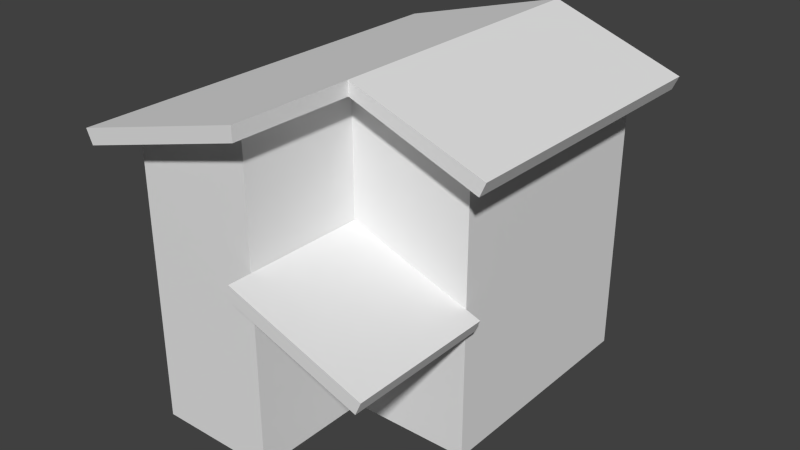# Source: Building2.blend  (saved by Blender 2.72.0; exported with 4.5.12 LTS)
import bpy
from mathutils import Matrix  # noqa: F401  (used for matrix-valued properties, if any)

bpy.ops.wm.read_factory_settings(use_empty=True)
scene = bpy.context.scene
scene.name = 'Scene'

# ---- collections
col_collection_1 = bpy.data.collections.new('Collection 1'); scene.collection.children.link(col_collection_1)

# ---- world
world_world = bpy.data.worlds.new('World'); scene.world = world_world
world_world.color = (0.05088, 0.05088, 0.05088)
world_world.use_sun_shadow = False
world_world.sun_shadow_jitter_overblur = 0.0
world_world.cycles.sampling_method = 'MANUAL'
world_world.cycles.sample_map_resolution = 256

# ---- meshes
me_cube = bpy.data.meshes.new('Cube')
me_cube.from_pydata([(0.1638, 5.608, -8.25), (0.1637, 5.608, -3.75), (-4.023, 4.124, -3.75), (-4.023, 4.124, -8.25), (-0.008023, 6.001, -8.25), (-0.008056, 6.001, -3.75), (-4.195, 4.517, -3.75), (-4.195, 4.517, -8.25), (3.75, 1.222e-05, -3.75), (3.75, -1.222e-05, 3.75), (-3.75, -1.222e-05, 3.75), (-3.75, 1.222e-05, -3.75), (3.75, 8.648, -3.75), (3.75, 8.648, 3.75), (-3.75, 8.799, 3.75), (-3.75, 8.813, -3.75), (2.739e-05, 1.222e-05, -3.75), (2.739e-05, 9.914, -3.75), (3.75, 2.443e-05, -7.5), (3.75, 8.648, -7.5), (5.478e-05, 2.443e-05, -7.5), (5.478e-05, 9.726, -7.5), (-0.75, 9.914, 3.75), (4.5, 8.438, -3.75), (4.5, 8.437, 4.5), (-4.688, 8.437, 4.5), (-4.687, 8.438, -4.688), (-0.75, 9.914, -4.687), (4.5, 8.438, -8.437), (-0.7499, 9.914, -8.437), (-0.75, 9.914, 4.5), (4.688, 8.859, -3.75), (4.687, 8.859, 4.5), (-4.875, 8.859, 4.5), (-4.875, 8.859, -4.688), (-0.75, 10.34, -4.687), (4.688, 8.859, -8.437), (-0.7499, 10.34, -8.437), (-0.75, 10.34, 4.5), (-0.75, 9.914, -3.75)], [], [(4, 5, 1, 0), (6, 7, 3, 2), (7, 4, 0, 3), (0, 1, 2, 3), (7, 6, 5, 4), (12, 13, 9, 8), (13, 22, 14, 10, 9), (14, 15, 11, 10), (16, 17, 21, 20), (21, 19, 18, 20), (19, 21, 29, 28), (12, 8, 18, 19), (14, 22, 30, 25), (15, 39, 17, 16, 11), (35, 34, 33, 38), (21, 17, 27, 29), (12, 19, 28, 23), (17, 39, 27), (13, 12, 23, 24), (23, 28, 36, 31), (30, 24, 32, 38), (27, 26, 34, 35), (29, 27, 35, 37), (28, 29, 37, 36), (26, 25, 33, 34), (25, 30, 38, 33), (24, 23, 31, 32), (22, 13, 24, 30), (35, 38, 32, 31, 36, 37), (15, 14, 25, 26), (39, 15, 26, 27), (1, 5, 6, 2)])
_uv = me_cube.uv_layers.new(name='UVMap')
_uv.uv.foreach_set('vector', [0.9661, 0.1165, 0.9661, 0.07131, 0.9749, 0.07131, 0.9749, 0.1165, 0.9937, 0.0, 0.9937, 0.0452, 0.985, 0.0452, 0.985, 0.0, 0.9843, 0.1122, 0.9843, 0.05573, 0.9931, 0.05573, 0.9931, 0.1122, 0.9846, 0.176, 0.9172, 0.176, 0.9172, 0.1201, 0.9846, 0.1201, 1.0, 0.5, 1.0, 0.6739, 0.8608, 0.6739, 0.8608, 0.5, 0.1667, 0.5, 0.0, 0.5, 0.0, 0.25, 0.1667, 0.25, 0.5, 0.4681, 0.35, 0.5, 0.25, 0.4719, 0.25, 0.25, 0.5, 0.25, 0.75, 0.4996, 0.5, 0.5, 0.5, 0.25, 0.75, 0.25, 0.25, 0.75, 0.25, 1.0, -2.235e-08, 0.9953, 1.192e-07, 0.75, 0.25, 0.75, 2.235e-07, 0.7223, 0.0, 0.5, 0.25, 0.5, 0.9046, 0.009453, 0.8416, 0.009638, 0.8288, 0.0002569, 0.9172, 0.0, 0.1667, 0.5, 0.1667, 0.25, 0.25, 0.25, 0.25, 0.5, 0.7688, 0.1226, 0.8288, 0.1227, 0.8288, 0.1302, 0.75, 0.1301, 0.5, 0.9722, 0.3, 1.0, 0.25, 1.0, 0.25, 0.75, 0.5, 0.75, 0.7238, 0.6449, 0.8608, 0.6449, 0.8608, 1.0, 0.7238, 1.0, 0.8416, 0.009638, 0.8425, 0.04732, 0.8288, 0.03792, 0.8288, 0.0002569, 0.9046, 0.04712, 0.9046, 0.009453, 0.9172, 0.0, 0.9172, 0.04708, 0.8425, 0.04732, 0.8288, 0.04734, 0.8288, 0.03792, 0.9046, 0.1224, 0.9046, 0.04712, 0.9172, 0.04708, 0.9172, 0.1299, 0.9846, 0.1671, 0.9846, 0.1201, 0.9915, 0.1201, 0.9915, 0.1671, 0.926, 0.05179, 0.9567, 0.1177, 0.948, 0.1201, 0.9172, 0.05179, 0.9838, 0.002186, 0.985, 0.05573, 0.9755, 0.05573, 0.9757, 0.0, 0.9915, 0.1577, 0.9915, 0.1201, 1.0, 0.1201, 1.0, 0.1577, 0.9661, 0.07075, 0.9671, 0.0017, 0.9755, 0.0, 0.9755, 0.07131, 0.9661, 0.0, 0.9661, 0.09228, 0.9567, 0.09228, 0.9567, 0.0, 0.9567, 0.002354, 0.926, 0.05179, 0.9172, 0.05179, 0.948, 0.0, 0.9846, 0.25, 0.9846, 0.1671, 0.9915, 0.1671, 0.9915, 0.25, 0.8288, 0.1227, 0.9046, 0.1224, 0.9172, 0.1299, 0.8288, 0.1302, 0.7238, 0.6449, 0.7238, 1.0, 0.5, 1.0, 0.5, 0.6812, 0.5, 0.5, 0.7238, 0.5, 0.7689, 0.04729, 0.7688, 0.1226, 0.75, 0.1301, 0.75, 0.03786, 0.8288, 0.04734, 0.7689, 0.04729, 0.75, 0.03786, 0.8288, 0.03792, 0.9755, 0.05573, 0.9843, 0.05573, 0.9843, 0.1122, 0.9755, 0.1122])
me_cube.use_remesh_preserve_volume = False
me_cube.use_remesh_preserve_attributes = False
me_cube.use_mirror_vertex_groups = False
me_cube.update()

# ---- objects
ob_cube = bpy.data.objects.new('Cube', me_cube)

# ---- transforms, parenting, visibility, modifiers, constraints
ob_cube.location = (0.0, 0.0, 0.0)
ob_cube.rotation_euler = (1.571, -0.0, -3.142)
ob_cube.lineart.crease_threshold = 0.0

# ---- collection membership
col_collection_1.objects.link(ob_cube)

# ---- scene / render settings (as saved in the file)
scene.frame_start = 1; scene.frame_end = 250; scene.frame_set(4)
scene.render.engine = 'BLENDER_EEVEE_NEXT'
scene.render.resolution_percentage = 50
scene.render.dither_intensity = 0.0
scene.cycles.use_denoising = False
scene.cycles.samples = 10
scene.cycles.sampling_pattern = 'TABULATED_SOBOL'
scene.cycles.light_sampling_threshold = 0.0
scene.cycles.use_adaptive_sampling = False
scene.cycles.use_light_tree = False
scene.cycles.blur_glossy = 0.0
scene.cycles.pixel_filter_type = 'GAUSSIAN'
scene.cycles.sample_clamp_indirect = 0.0
scene.view_settings.view_transform = 'Standard'
bpy.context.view_layer.update()

# ---- added for rendering (the .blend has no active camera and no usable light): camera, sun
cam_auto = bpy.data.cameras.new('AutoCamera')
cam_auto.lens = 50.0
cam_auto.sensor_width = 36.0
cam_auto.clip_end = 1000.0
ob_auto_camera = bpy.data.objects.new('AutoCamera', cam_auto)
scene.collection.objects.link(ob_auto_camera)
ob_auto_camera.location = (17.7861, -23.1995, 19.3219)
ob_auto_camera.rotation_euler = (1.09748, -7.21219e-08, 0.694738)
scene.camera = ob_auto_camera
light_auto_sun = bpy.data.lights.new('AutoSun', 'SUN')
light_auto_sun.energy = 3.0
light_auto_sun.angle = 0.0523599
ob_auto_sun = bpy.data.objects.new('AutoSun', light_auto_sun)
scene.collection.objects.link(ob_auto_sun)
ob_auto_sun.rotation_euler = (0.872665, 0.174533, 0.523599)
bpy.context.view_layer.update()
